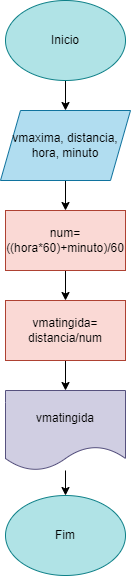

The diagram above was exported from draw.io. Its source (the exported page's mxGraphModel, read from the mxfile embedded in the PNG):
<mxGraphModel dx="880" dy="484" grid="1" gridSize="10" guides="1" tooltips="1" connect="1" arrows="1" fold="1" page="1" pageScale="1" pageWidth="827" pageHeight="1169" math="0" shadow="0">
  <root>
    <mxCell id="0" />
    <mxCell id="1" parent="0" />
    <mxCell id="Wx-Axu35M4c7hIMTF2Yw-3" value="" style="edgeStyle=orthogonalEdgeStyle;rounded=0;orthogonalLoop=1;jettySize=auto;html=1;" edge="1" parent="1" source="Wx-Axu35M4c7hIMTF2Yw-1" target="Wx-Axu35M4c7hIMTF2Yw-2">
      <mxGeometry relative="1" as="geometry" />
    </mxCell>
    <mxCell id="Wx-Axu35M4c7hIMTF2Yw-1" value="Inicio" style="ellipse;whiteSpace=wrap;html=1;fillColor=#b0e3e6;strokeColor=#0e8088;" vertex="1" parent="1">
      <mxGeometry x="300" y="10" width="120" height="80" as="geometry" />
    </mxCell>
    <mxCell id="Wx-Axu35M4c7hIMTF2Yw-5" value="" style="edgeStyle=orthogonalEdgeStyle;rounded=0;orthogonalLoop=1;jettySize=auto;html=1;" edge="1" parent="1" source="Wx-Axu35M4c7hIMTF2Yw-2" target="Wx-Axu35M4c7hIMTF2Yw-4">
      <mxGeometry relative="1" as="geometry" />
    </mxCell>
    <mxCell id="Wx-Axu35M4c7hIMTF2Yw-2" value="vmaxima, distancia, hora, minuto" style="shape=parallelogram;perimeter=parallelogramPerimeter;whiteSpace=wrap;html=1;fixedSize=1;fillColor=#b1ddf0;strokeColor=#10739e;" vertex="1" parent="1">
      <mxGeometry x="295" y="120" width="130" height="70" as="geometry" />
    </mxCell>
    <mxCell id="Wx-Axu35M4c7hIMTF2Yw-7" value="" style="edgeStyle=orthogonalEdgeStyle;rounded=0;orthogonalLoop=1;jettySize=auto;html=1;" edge="1" parent="1" source="Wx-Axu35M4c7hIMTF2Yw-4" target="Wx-Axu35M4c7hIMTF2Yw-6">
      <mxGeometry relative="1" as="geometry" />
    </mxCell>
    <mxCell id="Wx-Axu35M4c7hIMTF2Yw-4" value="num=((hora*60)+minuto)/60" style="whiteSpace=wrap;html=1;fillColor=#fad9d5;strokeColor=#ae4132;" vertex="1" parent="1">
      <mxGeometry x="300" y="220" width="120" height="60" as="geometry" />
    </mxCell>
    <mxCell id="Wx-Axu35M4c7hIMTF2Yw-9" value="" style="edgeStyle=orthogonalEdgeStyle;rounded=0;orthogonalLoop=1;jettySize=auto;html=1;" edge="1" parent="1" source="Wx-Axu35M4c7hIMTF2Yw-6" target="Wx-Axu35M4c7hIMTF2Yw-8">
      <mxGeometry relative="1" as="geometry" />
    </mxCell>
    <mxCell id="Wx-Axu35M4c7hIMTF2Yw-6" value="vmatingida= distancia/num" style="whiteSpace=wrap;html=1;fillColor=#fad9d5;strokeColor=#ae4132;" vertex="1" parent="1">
      <mxGeometry x="300" y="310" width="120" height="60" as="geometry" />
    </mxCell>
    <mxCell id="Wx-Axu35M4c7hIMTF2Yw-11" value="" style="edgeStyle=orthogonalEdgeStyle;rounded=0;orthogonalLoop=1;jettySize=auto;html=1;" edge="1" parent="1" source="Wx-Axu35M4c7hIMTF2Yw-8" target="Wx-Axu35M4c7hIMTF2Yw-10">
      <mxGeometry relative="1" as="geometry" />
    </mxCell>
    <mxCell id="Wx-Axu35M4c7hIMTF2Yw-8" value="vmatingida" style="shape=document;whiteSpace=wrap;html=1;boundedLbl=1;fillColor=#d0cee2;strokeColor=#56517e;" vertex="1" parent="1">
      <mxGeometry x="300" y="400" width="120" height="80" as="geometry" />
    </mxCell>
    <mxCell id="Wx-Axu35M4c7hIMTF2Yw-10" value="Fim" style="ellipse;whiteSpace=wrap;html=1;fillColor=#b0e3e6;strokeColor=#0e8088;" vertex="1" parent="1">
      <mxGeometry x="300" y="505" width="120" height="80" as="geometry" />
    </mxCell>
  </root>
</mxGraphModel>